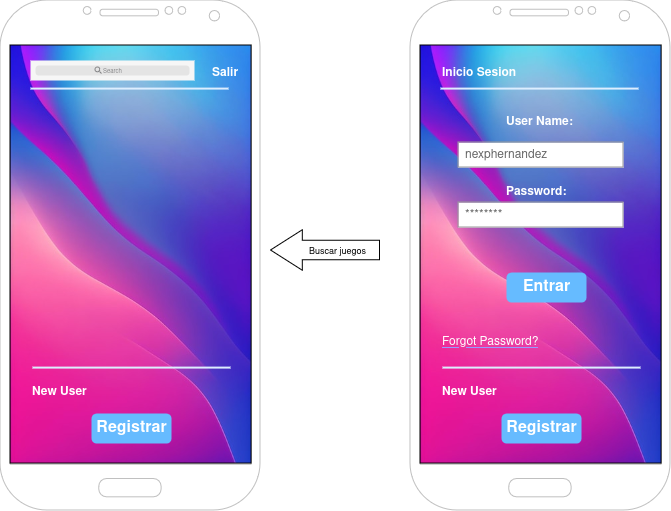

The diagram above was exported from draw.io. Its source (the exported page's mxGraphModel, read from the mxfile embedded in the PNG):
<mxGraphModel dx="1195" dy="1794" grid="1" gridSize="10" guides="1" tooltips="1" connect="1" arrows="1" fold="1" page="1" pageScale="1" pageWidth="827" pageHeight="1169" math="0" shadow="0">
  <root>
    <mxCell id="0" />
    <mxCell id="1" parent="0" />
    <mxCell id="IIyX6i_nuoCQ282CMTwl-94" value="" style="verticalLabelPosition=bottom;verticalAlign=top;html=1;shadow=0;dashed=0;strokeWidth=1;shape=mxgraph.android.phone2;strokeColor=#c0c0c0;movable=1;resizable=1;rotatable=1;deletable=1;editable=1;locked=0;connectable=1;" parent="1" vertex="1">
      <mxGeometry x="620" y="-30.000000000000114" width="260" height="510" as="geometry" />
    </mxCell>
    <mxCell id="IIyX6i_nuoCQ282CMTwl-95" value="" style="strokeWidth=1;shadow=0;dashed=0;align=center;html=1;shape=mxgraph.mockup.forms.rrect;rSize=0;fillColor=none;verticalAlign=middle;fontFamily=Helvetica;fontSize=12;strokeColor=none;" parent="1" vertex="1">
      <mxGeometry x="640" y="23.089999999999918" width="231.1" height="410" as="geometry" />
    </mxCell>
    <mxCell id="IIyX6i_nuoCQ282CMTwl-96" value="" style="shape=image;verticalLabelPosition=bottom;labelBackgroundColor=default;verticalAlign=top;aspect=fixed;imageAspect=0;image=https://img.freepik.com/fotos-premium/fondo-rosa-azul-fondo-azul_925897-2520.jpg;imageBackground=none;imageBorder=default;textShadow=0;movable=1;resizable=1;rotatable=1;deletable=1;editable=1;locked=0;connectable=1;" parent="IIyX6i_nuoCQ282CMTwl-95" vertex="1">
      <mxGeometry x="-10" y="-8.09" width="241.1" height="418.09" as="geometry" />
    </mxCell>
    <mxCell id="IIyX6i_nuoCQ282CMTwl-97" value="&lt;span style=&quot;color: rgb(255, 255, 255);&quot;&gt;&lt;b&gt;Inicio Sesion&lt;br&gt;&lt;/b&gt;&lt;/span&gt;" style="strokeWidth=1;shadow=0;dashed=0;align=center;html=1;shape=mxgraph.mockup.forms.anchor;fontSize=12;fontColor=#666666;align=left;resizeWidth=1;spacingLeft=0;strokeColor=#999999;verticalAlign=middle;fontFamily=Helvetica;fillColor=#ffffff;" parent="IIyX6i_nuoCQ282CMTwl-95" vertex="1">
      <mxGeometry width="110" height="20" relative="1" as="geometry">
        <mxPoint x="10" y="10" as="offset" />
      </mxGeometry>
    </mxCell>
    <mxCell id="IIyX6i_nuoCQ282CMTwl-98" value="" style="shape=line;strokeColor=#ddeeff;strokeWidth=2;html=1;resizeWidth=1;shadow=0;dashed=0;align=center;verticalAlign=middle;fontFamily=Helvetica;fontSize=12;fontColor=default;fillColor=#ffffff;" parent="IIyX6i_nuoCQ282CMTwl-95" vertex="1">
      <mxGeometry width="198" height="10" relative="1" as="geometry">
        <mxPoint x="10" y="30" as="offset" />
      </mxGeometry>
    </mxCell>
    <mxCell id="IIyX6i_nuoCQ282CMTwl-99" value="&lt;b&gt;&lt;span style=&quot;color: light-dark(rgb(255, 255, 255), rgb(237, 237, 237));&quot;&gt;User Name:&lt;/span&gt;&lt;/b&gt;" style="strokeWidth=1;shadow=0;dashed=0;align=center;html=1;shape=mxgraph.mockup.forms.anchor;fontSize=12;fontColor=#666666;align=left;resizeWidth=1;spacingLeft=0;strokeColor=#999999;verticalAlign=middle;fontFamily=Helvetica;fillColor=#ffffff;" parent="IIyX6i_nuoCQ282CMTwl-95" vertex="1">
      <mxGeometry width="110" height="20" relative="1" as="geometry">
        <mxPoint x="74" y="59" as="offset" />
      </mxGeometry>
    </mxCell>
    <mxCell id="IIyX6i_nuoCQ282CMTwl-100" value="nexphernandez" style="strokeWidth=1;shadow=0;dashed=0;align=center;html=1;shape=mxgraph.mockup.forms.rrect;rSize=0;strokeColor=#999999;fontColor=#666666;align=left;spacingLeft=5;resizeWidth=1;verticalAlign=middle;fontFamily=Helvetica;fontSize=12;fillColor=#ffffff;" parent="IIyX6i_nuoCQ282CMTwl-95" vertex="1">
      <mxGeometry width="165" height="25" relative="1" as="geometry">
        <mxPoint x="28" y="89" as="offset" />
      </mxGeometry>
    </mxCell>
    <mxCell id="IIyX6i_nuoCQ282CMTwl-101" value="&lt;b&gt;&lt;span style=&quot;color: rgb(255, 255, 255);&quot;&gt;Password:&lt;/span&gt;&lt;/b&gt;" style="strokeWidth=1;shadow=0;dashed=0;align=center;html=1;shape=mxgraph.mockup.forms.anchor;fontSize=12;fontColor=#666666;align=left;resizeWidth=1;spacingLeft=0;strokeColor=#999999;verticalAlign=middle;fontFamily=Helvetica;fillColor=#ffffff;" parent="IIyX6i_nuoCQ282CMTwl-95" vertex="1">
      <mxGeometry width="110" height="20" relative="1" as="geometry">
        <mxPoint x="74" y="129" as="offset" />
      </mxGeometry>
    </mxCell>
    <mxCell id="IIyX6i_nuoCQ282CMTwl-102" value="********" style="strokeWidth=1;shadow=0;dashed=0;align=center;html=1;shape=mxgraph.mockup.forms.rrect;rSize=0;strokeColor=#999999;fontColor=#666666;align=left;spacingLeft=5;resizeWidth=1;verticalAlign=middle;fontFamily=Helvetica;fontSize=12;fillColor=#ffffff;" parent="IIyX6i_nuoCQ282CMTwl-95" vertex="1">
      <mxGeometry width="165" height="25" relative="1" as="geometry">
        <mxPoint x="28" y="149" as="offset" />
      </mxGeometry>
    </mxCell>
    <mxCell id="IIyX6i_nuoCQ282CMTwl-103" value="Entrar" style="strokeWidth=1;shadow=0;dashed=0;align=center;html=1;shape=mxgraph.mockup.forms.rrect;rSize=5;strokeColor=none;fontColor=#ffffff;fillColor=#66bbff;fontSize=16;fontStyle=1;verticalAlign=middle;fontFamily=Helvetica;" parent="IIyX6i_nuoCQ282CMTwl-95" vertex="1">
      <mxGeometry y="1" width="80" height="30" relative="1" as="geometry">
        <mxPoint x="76" y="-191" as="offset" />
      </mxGeometry>
    </mxCell>
    <mxCell id="IIyX6i_nuoCQ282CMTwl-104" value="&lt;span style=&quot;color: rgb(255, 255, 255);&quot;&gt;Forgot Password?&lt;/span&gt;" style="strokeWidth=1;shadow=0;dashed=0;align=center;html=1;shape=mxgraph.mockup.forms.anchor;fontSize=12;fontColor=#9999ff;align=left;spacingLeft=0;fontStyle=4;resizeWidth=1;strokeColor=#999999;verticalAlign=middle;fontFamily=Helvetica;fillColor=#ffffff;" parent="IIyX6i_nuoCQ282CMTwl-95" vertex="1">
      <mxGeometry y="1" width="165" height="20" relative="1" as="geometry">
        <mxPoint x="10" y="-131" as="offset" />
      </mxGeometry>
    </mxCell>
    <mxCell id="IIyX6i_nuoCQ282CMTwl-105" value="" style="shape=line;strokeColor=#ddeeff;strokeWidth=2;html=1;resizeWidth=1;shadow=0;dashed=0;align=center;verticalAlign=middle;fontFamily=Helvetica;fontSize=12;fontColor=default;fillColor=#ffffff;" parent="IIyX6i_nuoCQ282CMTwl-95" vertex="1">
      <mxGeometry y="1" width="198" height="10" relative="1" as="geometry">
        <mxPoint x="12" y="-101" as="offset" />
      </mxGeometry>
    </mxCell>
    <mxCell id="IIyX6i_nuoCQ282CMTwl-106" value="&lt;span style=&quot;color: rgb(255, 255, 255);&quot;&gt;&lt;b&gt;New User&lt;/b&gt;&lt;/span&gt;" style="strokeWidth=1;shadow=0;dashed=0;align=center;html=1;shape=mxgraph.mockup.forms.anchor;fontSize=12;fontColor=#666666;align=left;spacingLeft=0;resizeWidth=1;strokeColor=#999999;verticalAlign=middle;fontFamily=Helvetica;fillColor=#ffffff;" parent="IIyX6i_nuoCQ282CMTwl-95" vertex="1">
      <mxGeometry y="1" width="165" height="20" relative="1" as="geometry">
        <mxPoint x="10" y="-81" as="offset" />
      </mxGeometry>
    </mxCell>
    <mxCell id="IIyX6i_nuoCQ282CMTwl-107" value="Registrar" style="strokeWidth=1;shadow=0;dashed=0;align=center;html=1;shape=mxgraph.mockup.forms.rrect;rSize=5;strokeColor=none;fontColor=#ffffff;fillColor=#66bbff;fontSize=16;fontStyle=1;verticalAlign=middle;fontFamily=Helvetica;" parent="IIyX6i_nuoCQ282CMTwl-95" vertex="1">
      <mxGeometry y="1" width="80" height="30" relative="1" as="geometry">
        <mxPoint x="71" y="-50" as="offset" />
      </mxGeometry>
    </mxCell>
    <mxCell id="oBvNGeNO8NmvsZgds50i-1" value="" style="verticalLabelPosition=bottom;verticalAlign=top;html=1;shadow=0;dashed=0;strokeWidth=1;shape=mxgraph.android.phone2;strokeColor=#c0c0c0;movable=1;resizable=1;rotatable=1;deletable=1;editable=1;locked=0;connectable=1;" vertex="1" parent="1">
      <mxGeometry x="210" y="-30.000000000000114" width="260" height="510" as="geometry" />
    </mxCell>
    <mxCell id="oBvNGeNO8NmvsZgds50i-2" value="" style="strokeWidth=1;shadow=0;dashed=0;align=center;html=1;shape=mxgraph.mockup.forms.rrect;rSize=0;fillColor=none;verticalAlign=middle;fontFamily=Helvetica;fontSize=12;strokeColor=none;" vertex="1" parent="1">
      <mxGeometry x="230" y="23.089999999999918" width="231.1" height="410" as="geometry" />
    </mxCell>
    <mxCell id="oBvNGeNO8NmvsZgds50i-3" value="" style="shape=image;verticalLabelPosition=bottom;labelBackgroundColor=default;verticalAlign=top;aspect=fixed;imageAspect=0;image=https://img.freepik.com/fotos-premium/fondo-rosa-azul-fondo-azul_925897-2520.jpg;imageBackground=none;imageBorder=default;textShadow=0;movable=1;resizable=1;rotatable=1;deletable=1;editable=1;locked=0;connectable=1;" vertex="1" parent="oBvNGeNO8NmvsZgds50i-2">
      <mxGeometry x="-10" y="-8.09" width="241.1" height="418.09" as="geometry" />
    </mxCell>
    <mxCell id="oBvNGeNO8NmvsZgds50i-4" value="&lt;div align=&quot;right&quot;&gt;&lt;span style=&quot;color: rgb(255, 255, 255);&quot;&gt;&lt;b&gt;Salir&lt;/b&gt;&lt;/span&gt;&lt;br&gt;&lt;span style=&quot;color: rgb(255, 255, 255);&quot;&gt;&lt;/span&gt;&lt;/div&gt;" style="strokeWidth=1;shadow=0;dashed=0;align=right;html=1;shape=mxgraph.mockup.forms.anchor;fontSize=12;fontColor=#666666;align=left;resizeWidth=1;spacingLeft=0;strokeColor=#999999;verticalAlign=middle;fontFamily=Helvetica;fillColor=#ffffff;" vertex="1" parent="oBvNGeNO8NmvsZgds50i-2">
      <mxGeometry width="110" height="20" relative="1" as="geometry">
        <mxPoint x="190" y="10" as="offset" />
      </mxGeometry>
    </mxCell>
    <mxCell id="oBvNGeNO8NmvsZgds50i-5" value="" style="shape=line;strokeColor=#ddeeff;strokeWidth=2;html=1;resizeWidth=1;shadow=0;dashed=0;align=center;verticalAlign=middle;fontFamily=Helvetica;fontSize=12;fontColor=default;fillColor=#ffffff;" vertex="1" parent="oBvNGeNO8NmvsZgds50i-2">
      <mxGeometry width="198" height="10" relative="1" as="geometry">
        <mxPoint x="10" y="30" as="offset" />
      </mxGeometry>
    </mxCell>
    <mxCell id="oBvNGeNO8NmvsZgds50i-8" value="" style="strokeWidth=1;shadow=0;dashed=0;align=center;html=1;shape=mxgraph.mockup.forms.anchor;fontSize=12;fontColor=#666666;align=left;resizeWidth=1;spacingLeft=0;strokeColor=#999999;verticalAlign=middle;fontFamily=Helvetica;fillColor=#ffffff;" vertex="1" parent="oBvNGeNO8NmvsZgds50i-2">
      <mxGeometry width="110" height="20" relative="1" as="geometry">
        <mxPoint x="74" y="129" as="offset" />
      </mxGeometry>
    </mxCell>
    <mxCell id="oBvNGeNO8NmvsZgds50i-12" value="" style="shape=line;strokeColor=#ddeeff;strokeWidth=2;html=1;resizeWidth=1;shadow=0;dashed=0;align=center;verticalAlign=middle;fontFamily=Helvetica;fontSize=12;fontColor=default;fillColor=#ffffff;" vertex="1" parent="oBvNGeNO8NmvsZgds50i-2">
      <mxGeometry y="1" width="198" height="10" relative="1" as="geometry">
        <mxPoint x="12" y="-101" as="offset" />
      </mxGeometry>
    </mxCell>
    <mxCell id="oBvNGeNO8NmvsZgds50i-13" value="&lt;span style=&quot;color: rgb(255, 255, 255);&quot;&gt;&lt;b&gt;New User&lt;/b&gt;&lt;/span&gt;" style="strokeWidth=1;shadow=0;dashed=0;align=center;html=1;shape=mxgraph.mockup.forms.anchor;fontSize=12;fontColor=#666666;align=left;spacingLeft=0;resizeWidth=1;strokeColor=#999999;verticalAlign=middle;fontFamily=Helvetica;fillColor=#ffffff;" vertex="1" parent="oBvNGeNO8NmvsZgds50i-2">
      <mxGeometry y="1" width="165" height="20" relative="1" as="geometry">
        <mxPoint x="10" y="-81" as="offset" />
      </mxGeometry>
    </mxCell>
    <mxCell id="oBvNGeNO8NmvsZgds50i-14" value="Registrar" style="strokeWidth=1;shadow=0;dashed=0;align=center;html=1;shape=mxgraph.mockup.forms.rrect;rSize=5;strokeColor=none;fontColor=#ffffff;fillColor=#66bbff;fontSize=16;fontStyle=1;verticalAlign=middle;fontFamily=Helvetica;" vertex="1" parent="oBvNGeNO8NmvsZgds50i-2">
      <mxGeometry y="1" width="80" height="30" relative="1" as="geometry">
        <mxPoint x="71" y="-50" as="offset" />
      </mxGeometry>
    </mxCell>
    <mxCell id="oBvNGeNO8NmvsZgds50i-15" value="" style="shape=rect;fillColor=#F6F6F6;strokeColor=none;" vertex="1" parent="oBvNGeNO8NmvsZgds50i-2">
      <mxGeometry x="10" y="6.910000000000082" width="164" height="20" as="geometry" />
    </mxCell>
    <mxCell id="oBvNGeNO8NmvsZgds50i-16" value="" style="html=1;strokeWidth=1;shadow=0;dashed=0;shape=mxgraph.ios7ui.marginRect;rx=3;ry=3;rectMargin=5;fillColor=#E4E4E4;strokeColor=none;" vertex="1" parent="oBvNGeNO8NmvsZgds50i-15">
      <mxGeometry width="164" height="20" as="geometry" />
    </mxCell>
    <mxCell id="oBvNGeNO8NmvsZgds50i-17" value="Search" style="shape=mxgraph.ios7.icons.looking_glass;strokeColor=#878789;fillColor=none;fontColor=#878789;labelPosition=right;verticalLabelPosition=middle;align=left;verticalAlign=middle;fontSize=6;fontStyle=0;spacingTop=2;sketch=0;html=1;" vertex="1" parent="oBvNGeNO8NmvsZgds50i-15">
      <mxGeometry x="0.5" y="0.5" width="6" height="6" relative="1" as="geometry">
        <mxPoint x="-17" y="-3" as="offset" />
      </mxGeometry>
    </mxCell>
    <mxCell id="oBvNGeNO8NmvsZgds50i-19" value="" style="shape=flexArrow;endArrow=classic;html=1;rounded=0;width=19.523809523809522;endSize=10.27142857142857;" edge="1" parent="1">
      <mxGeometry width="50" height="50" relative="1" as="geometry">
        <mxPoint x="590" y="220" as="sourcePoint" />
        <mxPoint x="480" y="220" as="targetPoint" />
      </mxGeometry>
    </mxCell>
    <mxCell id="oBvNGeNO8NmvsZgds50i-20" value="&lt;font style=&quot;font-size: 9px;&quot;&gt;Buscar juegos&lt;/font&gt;" style="edgeLabel;html=1;align=center;verticalAlign=middle;resizable=0;points=[];" vertex="1" connectable="0" parent="oBvNGeNO8NmvsZgds50i-19">
      <mxGeometry x="0.2037" y="2" relative="1" as="geometry">
        <mxPoint x="22" y="-2" as="offset" />
      </mxGeometry>
    </mxCell>
  </root>
</mxGraphModel>